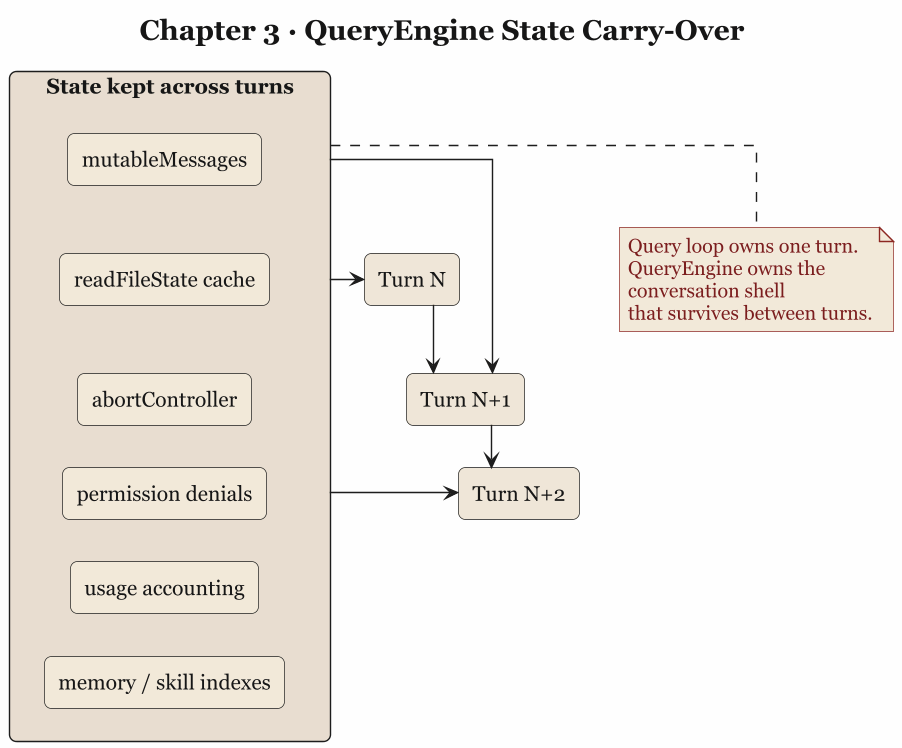

The diagram above was rendered by PlantUML. Its source (embedded in the PNG):
@startuml
title Chapter 3 · QueryEngine State Carry-Over

skinparam backgroundColor #FEFEFE
skinparam linetype ortho
skinparam packageStyle rectangle
skinparam shadowing false
skinparam dpi 135
skinparam ranksep 30
skinparam nodesep 22
skinparam defaultFontName Georgia
skinparam defaultFontSize 15
skinparam TitleFontSize 20
skinparam NoteFontSize 14
skinparam ArrowFontSize 13
skinparam TitleFontColor #161616
skinparam rectangle {
  BackgroundColor #F2E9D9
  BorderColor #1D1D1D
  FontColor #161616
  RoundCorner 10
}
skinparam note {
  BackgroundColor #F5EBDD
  BorderColor #8C2721
  FontColor #7B1E1E
}

rectangle "Turn N" as T1 #EFE6D8
rectangle "Turn N+1" as T2 #EFE6D8
rectangle "Turn N+2" as T3 #EFE6D8

rectangle "State kept across turns" as StateBox #E8DDD0 {
  rectangle "mutableMessages" as S1
  rectangle "readFileState cache" as S2
  rectangle "abortController" as S3
  rectangle "permission denials" as S4
  rectangle "usage accounting" as S5
  rectangle "memory / skill indexes" as S6

  S1 -[hidden]down- S2
  S2 -[hidden]down- S3
  S3 -[hidden]down- S4
  S4 -[hidden]down- S5
  S5 -[hidden]down- S6
}

T1 --> T2
T2 --> T3
StateBox --> T1
StateBox --> T2
StateBox --> T3

note bottom of StateBox
  Query loop owns one turn.
  QueryEngine owns the
  conversation shell
  that survives between turns.
end note

@enduml